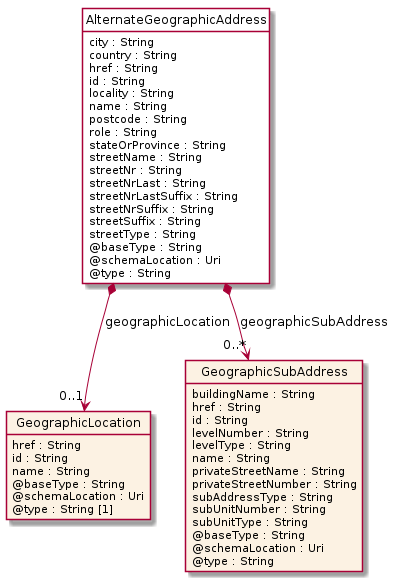

The diagram above was rendered by PlantUML. Its source (embedded in the PNG):
@startuml
hide circle
hide methods
hide stereotype
show <<Enumeration>> stereotype
skinparam class {
   BackgroundColor<<Enumeration>> #E6F5F7
   BackgroundColor<<Ref>> #FFFFE0
   BackgroundColor<<Pivot>> #FFFFFFF
   BackgroundColor<<SimpleType>> #E2F0DA
   BackgroundColor #FCF2E3
}

class AlternateGeographicAddress <<Pivot>> {
    city : String
    country : String
    href : String
    id : String
    locality : String
    name : String
    postcode : String
    role : String
    stateOrProvince : String
    streetName : String
    streetNr : String
    streetNrLast : String
    streetNrLastSuffix : String
    streetNrSuffix : String
    streetSuffix : String
    streetType : String
    @baseType : String
    @schemaLocation : Uri
    @type : String
}

class GeographicLocation  {
    href : String
    id : String
    name : String
    @baseType : String
    @schemaLocation : Uri
    @type : String [1]
}

class GeographicSubAddress  {
    buildingName : String
    href : String
    id : String
    levelNumber : String
    levelType : String
    name : String
    privateStreetName : String
    privateStreetNumber : String
    subAddressType : String
    subUnitNumber : String
    subUnitType : String
    @baseType : String
    @schemaLocation : Uri
    @type : String
}

AlternateGeographicAddress *-->  "0..1" GeographicLocation : geographicLocation

AlternateGeographicAddress *-->  "0..*" GeographicSubAddress : geographicSubAddress

@enduml